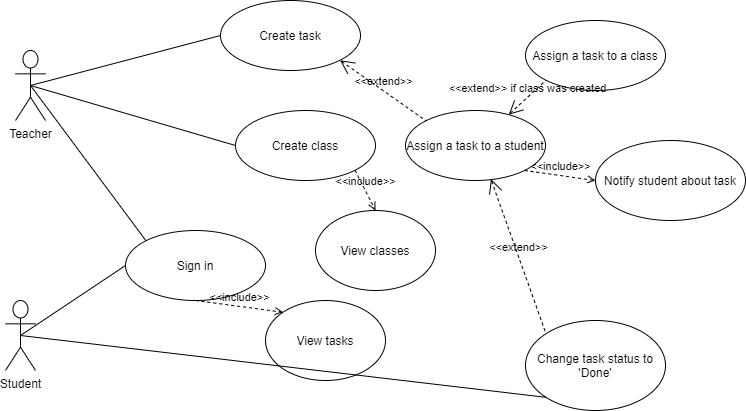

The diagram above was exported from draw.io. Its source (the exported page's mxGraphModel, read from the mxfile embedded in the PNG):
<mxGraphModel dx="782" dy="437" grid="1" gridSize="10" guides="1" tooltips="1" connect="1" arrows="1" fold="1" page="1" pageScale="1" pageWidth="850" pageHeight="1100" math="0" shadow="0">
  <root>
    <mxCell id="0" />
    <mxCell id="1" parent="0" />
    <mxCell id="WivHy4sH_LUAUq7VrXvw-1" value="Teacher" style="shape=umlActor;verticalLabelPosition=bottom;verticalAlign=top;html=1;outlineConnect=0;" vertex="1" parent="1">
      <mxGeometry x="80" y="70" width="30" height="70" as="geometry" />
    </mxCell>
    <mxCell id="WivHy4sH_LUAUq7VrXvw-6" value="Sign in" style="ellipse;whiteSpace=wrap;html=1;" vertex="1" parent="1">
      <mxGeometry x="190" y="250" width="140" height="70" as="geometry" />
    </mxCell>
    <mxCell id="WivHy4sH_LUAUq7VrXvw-7" value="Create task" style="ellipse;whiteSpace=wrap;html=1;" vertex="1" parent="1">
      <mxGeometry x="285" y="20" width="140" height="70" as="geometry" />
    </mxCell>
    <mxCell id="WivHy4sH_LUAUq7VrXvw-8" value="Create class" style="ellipse;whiteSpace=wrap;html=1;" vertex="1" parent="1">
      <mxGeometry x="300" y="130" width="140" height="70" as="geometry" />
    </mxCell>
    <mxCell id="WivHy4sH_LUAUq7VrXvw-9" value="Assign a task to a student" style="ellipse;whiteSpace=wrap;html=1;" vertex="1" parent="1">
      <mxGeometry x="470" y="130" width="140" height="70" as="geometry" />
    </mxCell>
    <mxCell id="WivHy4sH_LUAUq7VrXvw-10" value="Assign a task to a class" style="ellipse;whiteSpace=wrap;html=1;" vertex="1" parent="1">
      <mxGeometry x="590" y="40" width="140" height="70" as="geometry" />
    </mxCell>
    <mxCell id="WivHy4sH_LUAUq7VrXvw-12" value="Student" style="shape=umlActor;verticalLabelPosition=bottom;verticalAlign=top;html=1;outlineConnect=0;" vertex="1" parent="1">
      <mxGeometry x="70" y="320" width="30" height="70" as="geometry" />
    </mxCell>
    <mxCell id="WivHy4sH_LUAUq7VrXvw-20" value="" style="endArrow=none;html=1;exitX=0.5;exitY=0.5;exitDx=0;exitDy=0;exitPerimeter=0;entryX=0;entryY=0.5;entryDx=0;entryDy=0;" edge="1" parent="1" source="WivHy4sH_LUAUq7VrXvw-1" target="WivHy4sH_LUAUq7VrXvw-7">
      <mxGeometry width="50" height="50" relative="1" as="geometry">
        <mxPoint x="380" y="250" as="sourcePoint" />
        <mxPoint x="300" y="170" as="targetPoint" />
      </mxGeometry>
    </mxCell>
    <mxCell id="WivHy4sH_LUAUq7VrXvw-22" value="&amp;lt;&amp;lt;extend&amp;gt;&amp;gt; if class was created" style="edgeStyle=none;html=1;startArrow=open;endArrow=none;startSize=12;verticalAlign=bottom;dashed=1;labelBackgroundColor=none;entryX=0;entryY=1;entryDx=0;entryDy=0;" edge="1" parent="1" source="WivHy4sH_LUAUq7VrXvw-9" target="WivHy4sH_LUAUq7VrXvw-10">
      <mxGeometry width="160" relative="1" as="geometry">
        <mxPoint x="320" y="230" as="sourcePoint" />
        <mxPoint x="480" y="230" as="targetPoint" />
      </mxGeometry>
    </mxCell>
    <mxCell id="WivHy4sH_LUAUq7VrXvw-24" value="" style="endArrow=none;html=1;entryX=0;entryY=0;entryDx=0;entryDy=0;exitX=0.5;exitY=0.5;exitDx=0;exitDy=0;exitPerimeter=0;" edge="1" parent="1" source="WivHy4sH_LUAUq7VrXvw-1" target="WivHy4sH_LUAUq7VrXvw-6">
      <mxGeometry width="50" height="50" relative="1" as="geometry">
        <mxPoint x="380" y="250" as="sourcePoint" />
        <mxPoint x="430" y="200" as="targetPoint" />
      </mxGeometry>
    </mxCell>
    <mxCell id="WivHy4sH_LUAUq7VrXvw-25" value="" style="endArrow=none;html=1;exitX=0;exitY=0.5;exitDx=0;exitDy=0;entryX=0.5;entryY=0.5;entryDx=0;entryDy=0;entryPerimeter=0;" edge="1" parent="1" source="WivHy4sH_LUAUq7VrXvw-6" target="WivHy4sH_LUAUq7VrXvw-12">
      <mxGeometry width="50" height="50" relative="1" as="geometry">
        <mxPoint x="380" y="250" as="sourcePoint" />
        <mxPoint x="430" y="200" as="targetPoint" />
      </mxGeometry>
    </mxCell>
    <mxCell id="WivHy4sH_LUAUq7VrXvw-26" value="&amp;lt;&amp;lt;extend&amp;gt;&amp;gt;" style="edgeStyle=none;html=1;startArrow=open;endArrow=none;startSize=12;verticalAlign=bottom;dashed=1;labelBackgroundColor=none;entryX=0;entryY=0;entryDx=0;entryDy=0;exitX=1;exitY=1;exitDx=0;exitDy=0;" edge="1" parent="1" source="WivHy4sH_LUAUq7VrXvw-7" target="WivHy4sH_LUAUq7VrXvw-9">
      <mxGeometry width="160" relative="1" as="geometry">
        <mxPoint x="430" y="110" as="sourcePoint" />
        <mxPoint x="460" y="190" as="targetPoint" />
        <Array as="points" />
      </mxGeometry>
    </mxCell>
    <mxCell id="WivHy4sH_LUAUq7VrXvw-27" value="" style="endArrow=none;html=1;exitX=0.5;exitY=0.5;exitDx=0;exitDy=0;exitPerimeter=0;entryX=0;entryY=0.5;entryDx=0;entryDy=0;" edge="1" parent="1" source="WivHy4sH_LUAUq7VrXvw-1" target="WivHy4sH_LUAUq7VrXvw-8">
      <mxGeometry width="50" height="50" relative="1" as="geometry">
        <mxPoint x="380" y="250" as="sourcePoint" />
        <mxPoint x="430" y="200" as="targetPoint" />
      </mxGeometry>
    </mxCell>
    <mxCell id="WivHy4sH_LUAUq7VrXvw-28" value="View tasks" style="ellipse;whiteSpace=wrap;html=1;" vertex="1" parent="1">
      <mxGeometry x="330" y="320" width="120" height="80" as="geometry" />
    </mxCell>
    <mxCell id="WivHy4sH_LUAUq7VrXvw-29" value="&amp;lt;&amp;lt;include&amp;gt;&amp;gt;" style="html=1;verticalAlign=bottom;labelBackgroundColor=none;endArrow=open;endFill=0;dashed=1;exitX=0.5;exitY=1;exitDx=0;exitDy=0;entryX=0;entryY=0;entryDx=0;entryDy=0;" edge="1" parent="1" source="WivHy4sH_LUAUq7VrXvw-6" target="WivHy4sH_LUAUq7VrXvw-28">
      <mxGeometry width="160" relative="1" as="geometry">
        <mxPoint x="320" y="230" as="sourcePoint" />
        <mxPoint x="480" y="230" as="targetPoint" />
      </mxGeometry>
    </mxCell>
    <mxCell id="WivHy4sH_LUAUq7VrXvw-31" value="Notify student about task" style="ellipse;whiteSpace=wrap;html=1;" vertex="1" parent="1">
      <mxGeometry x="660" y="160" width="150" height="80" as="geometry" />
    </mxCell>
    <mxCell id="WivHy4sH_LUAUq7VrXvw-32" value="&amp;lt;&amp;lt;include&amp;gt;&amp;gt;" style="html=1;verticalAlign=bottom;labelBackgroundColor=none;endArrow=open;endFill=0;dashed=1;entryX=0;entryY=0.5;entryDx=0;entryDy=0;" edge="1" parent="1" target="WivHy4sH_LUAUq7VrXvw-31">
      <mxGeometry width="160" relative="1" as="geometry">
        <mxPoint x="589" y="190" as="sourcePoint" />
        <mxPoint x="427.57359312880703" y="328.284271247462" as="targetPoint" />
      </mxGeometry>
    </mxCell>
    <mxCell id="WivHy4sH_LUAUq7VrXvw-33" value="View classes" style="ellipse;whiteSpace=wrap;html=1;" vertex="1" parent="1">
      <mxGeometry x="380" y="230" width="120" height="80" as="geometry" />
    </mxCell>
    <mxCell id="WivHy4sH_LUAUq7VrXvw-34" value="&amp;lt;&amp;lt;include&amp;gt;&amp;gt;" style="html=1;verticalAlign=bottom;labelBackgroundColor=none;endArrow=open;endFill=0;dashed=1;exitX=1;exitY=1;exitDx=0;exitDy=0;entryX=0.5;entryY=0;entryDx=0;entryDy=0;" edge="1" parent="1" source="WivHy4sH_LUAUq7VrXvw-8" target="WivHy4sH_LUAUq7VrXvw-33">
      <mxGeometry width="160" relative="1" as="geometry">
        <mxPoint x="360" y="355" as="sourcePoint" />
        <mxPoint x="477.57359312880703" y="408.2842712474619" as="targetPoint" />
      </mxGeometry>
    </mxCell>
    <mxCell id="WivHy4sH_LUAUq7VrXvw-36" value="Change task status to 'Done'" style="ellipse;whiteSpace=wrap;html=1;" vertex="1" parent="1">
      <mxGeometry x="590" y="340" width="140" height="90" as="geometry" />
    </mxCell>
    <mxCell id="WivHy4sH_LUAUq7VrXvw-37" value="&amp;lt;&amp;lt;extend&amp;gt;&amp;gt;" style="edgeStyle=none;html=1;startArrow=open;endArrow=none;startSize=12;verticalAlign=bottom;dashed=1;labelBackgroundColor=none;entryX=0;entryY=0;entryDx=0;entryDy=0;exitX=0.61;exitY=0.981;exitDx=0;exitDy=0;exitPerimeter=0;" edge="1" parent="1" source="WivHy4sH_LUAUq7VrXvw-9" target="WivHy4sH_LUAUq7VrXvw-36">
      <mxGeometry width="160" relative="1" as="geometry">
        <mxPoint x="414.4974746830583" y="89.74873734152914" as="sourcePoint" />
        <mxPoint x="500.5025253169417" y="150.25126265847086" as="targetPoint" />
        <Array as="points" />
      </mxGeometry>
    </mxCell>
    <mxCell id="WivHy4sH_LUAUq7VrXvw-38" value="" style="endArrow=none;html=1;exitX=0;exitY=1;exitDx=0;exitDy=0;entryX=0.5;entryY=0.5;entryDx=0;entryDy=0;entryPerimeter=0;" edge="1" parent="1" source="WivHy4sH_LUAUq7VrXvw-36" target="WivHy4sH_LUAUq7VrXvw-12">
      <mxGeometry width="50" height="50" relative="1" as="geometry">
        <mxPoint x="200" y="295" as="sourcePoint" />
        <mxPoint x="95" y="365" as="targetPoint" />
      </mxGeometry>
    </mxCell>
  </root>
</mxGraphModel>